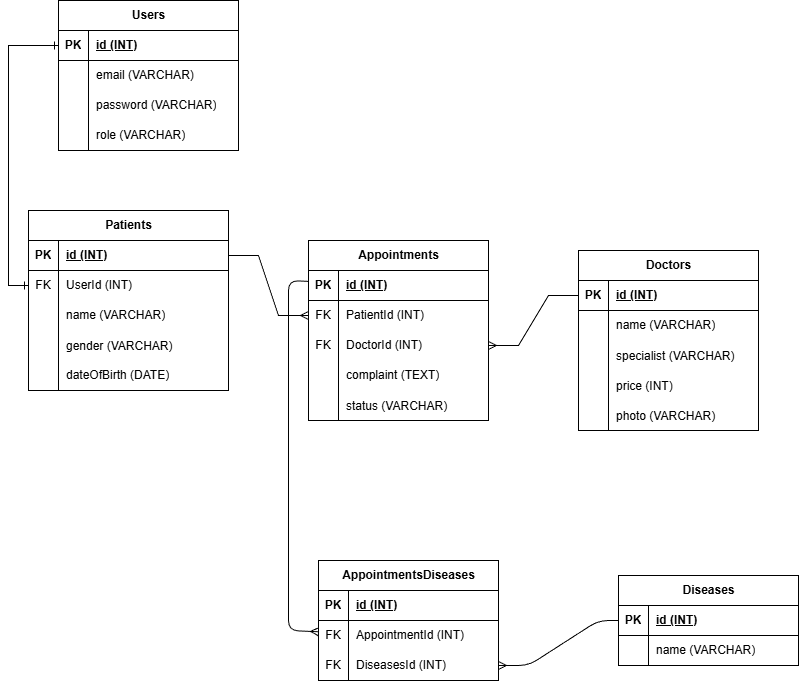

The diagram above was exported from draw.io. Its source (the exported page's mxGraphModel, read from the mxfile embedded in the PNG):
<mxGraphModel dx="1094" dy="877" grid="1" gridSize="10" guides="1" tooltips="1" connect="1" arrows="1" fold="1" page="1" pageScale="1" pageWidth="850" pageHeight="1100" math="0" shadow="0">
  <root>
    <mxCell id="0" />
    <mxCell id="1" parent="0" />
    <mxCell id="2" value="Patients" style="shape=table;startSize=30;container=1;collapsible=1;childLayout=tableLayout;fixedRows=1;rowLines=0;fontStyle=1;align=center;resizeLast=1;html=1;" parent="1" vertex="1">
      <mxGeometry x="50" y="220" width="200" height="180" as="geometry" />
    </mxCell>
    <mxCell id="3" value="" style="shape=tableRow;horizontal=0;startSize=0;swimlaneHead=0;swimlaneBody=0;fillColor=none;collapsible=0;dropTarget=0;points=[[0,0.5],[1,0.5]];portConstraint=eastwest;top=0;left=0;right=0;bottom=1;" parent="2" vertex="1">
      <mxGeometry y="30" width="200" height="30" as="geometry" />
    </mxCell>
    <mxCell id="4" value="PK" style="shape=partialRectangle;connectable=0;fillColor=none;top=0;left=0;bottom=0;right=0;fontStyle=1;overflow=hidden;whiteSpace=wrap;html=1;" parent="3" vertex="1">
      <mxGeometry width="30" height="30" as="geometry">
        <mxRectangle width="30" height="30" as="alternateBounds" />
      </mxGeometry>
    </mxCell>
    <mxCell id="5" value="id (INT)" style="shape=partialRectangle;connectable=0;fillColor=none;top=0;left=0;bottom=0;right=0;align=left;spacingLeft=6;fontStyle=5;overflow=hidden;whiteSpace=wrap;html=1;" parent="3" vertex="1">
      <mxGeometry x="30" width="170" height="30" as="geometry">
        <mxRectangle width="170" height="30" as="alternateBounds" />
      </mxGeometry>
    </mxCell>
    <mxCell id="6" value="" style="shape=tableRow;horizontal=0;startSize=0;swimlaneHead=0;swimlaneBody=0;fillColor=none;collapsible=0;dropTarget=0;points=[[0,0.5],[1,0.5]];portConstraint=eastwest;top=0;left=0;right=0;bottom=0;" parent="2" vertex="1">
      <mxGeometry y="60" width="200" height="30" as="geometry" />
    </mxCell>
    <mxCell id="7" value="FK" style="shape=partialRectangle;connectable=0;fillColor=none;top=0;left=0;bottom=0;right=0;fontStyle=0;overflow=hidden;whiteSpace=wrap;html=1;" parent="6" vertex="1">
      <mxGeometry width="30" height="30" as="geometry">
        <mxRectangle width="30" height="30" as="alternateBounds" />
      </mxGeometry>
    </mxCell>
    <mxCell id="8" value="UserId (INT)" style="shape=partialRectangle;connectable=0;fillColor=none;top=0;left=0;bottom=0;right=0;align=left;spacingLeft=6;fontStyle=0;overflow=hidden;whiteSpace=wrap;html=1;" parent="6" vertex="1">
      <mxGeometry x="30" width="170" height="30" as="geometry">
        <mxRectangle width="170" height="30" as="alternateBounds" />
      </mxGeometry>
    </mxCell>
    <mxCell id="9" value="" style="shape=tableRow;horizontal=0;startSize=0;swimlaneHead=0;swimlaneBody=0;fillColor=none;collapsible=0;dropTarget=0;points=[[0,0.5],[1,0.5]];portConstraint=eastwest;top=0;left=0;right=0;bottom=0;" parent="2" vertex="1">
      <mxGeometry y="90" width="200" height="30" as="geometry" />
    </mxCell>
    <mxCell id="10" value="" style="shape=partialRectangle;connectable=0;fillColor=none;top=0;left=0;bottom=0;right=0;editable=1;overflow=hidden;whiteSpace=wrap;html=1;" parent="9" vertex="1">
      <mxGeometry width="30" height="30" as="geometry">
        <mxRectangle width="30" height="30" as="alternateBounds" />
      </mxGeometry>
    </mxCell>
    <mxCell id="11" value="name (VARCHAR)" style="shape=partialRectangle;connectable=0;fillColor=none;top=0;left=0;bottom=0;right=0;align=left;spacingLeft=6;overflow=hidden;whiteSpace=wrap;html=1;" parent="9" vertex="1">
      <mxGeometry x="30" width="170" height="30" as="geometry">
        <mxRectangle width="170" height="30" as="alternateBounds" />
      </mxGeometry>
    </mxCell>
    <mxCell id="15" value="" style="shape=tableRow;horizontal=0;startSize=0;swimlaneHead=0;swimlaneBody=0;fillColor=none;collapsible=0;dropTarget=0;points=[[0,0.5],[1,0.5]];portConstraint=eastwest;top=0;left=0;right=0;bottom=0;" parent="2" vertex="1">
      <mxGeometry y="120" width="200" height="30" as="geometry" />
    </mxCell>
    <mxCell id="16" value="" style="shape=partialRectangle;connectable=0;fillColor=none;top=0;left=0;bottom=0;right=0;editable=1;overflow=hidden;" parent="15" vertex="1">
      <mxGeometry width="30" height="30" as="geometry">
        <mxRectangle width="30" height="30" as="alternateBounds" />
      </mxGeometry>
    </mxCell>
    <mxCell id="17" value="gender (VARCHAR)" style="shape=partialRectangle;connectable=0;fillColor=none;top=0;left=0;bottom=0;right=0;align=left;spacingLeft=6;overflow=hidden;" parent="15" vertex="1">
      <mxGeometry x="30" width="170" height="30" as="geometry">
        <mxRectangle width="170" height="30" as="alternateBounds" />
      </mxGeometry>
    </mxCell>
    <mxCell id="12" value="" style="shape=tableRow;horizontal=0;startSize=0;swimlaneHead=0;swimlaneBody=0;fillColor=none;collapsible=0;dropTarget=0;points=[[0,0.5],[1,0.5]];portConstraint=eastwest;top=0;left=0;right=0;bottom=0;" parent="2" vertex="1">
      <mxGeometry y="150" width="200" height="30" as="geometry" />
    </mxCell>
    <mxCell id="13" value="" style="shape=partialRectangle;connectable=0;fillColor=none;top=0;left=0;bottom=0;right=0;editable=1;overflow=hidden;whiteSpace=wrap;html=1;" parent="12" vertex="1">
      <mxGeometry width="30" height="30" as="geometry">
        <mxRectangle width="30" height="30" as="alternateBounds" />
      </mxGeometry>
    </mxCell>
    <mxCell id="14" value="dateOfBirth (DATE)" style="shape=partialRectangle;connectable=0;fillColor=none;top=0;left=0;bottom=0;right=0;align=left;spacingLeft=6;overflow=hidden;whiteSpace=wrap;html=1;" parent="12" vertex="1">
      <mxGeometry x="30" width="170" height="30" as="geometry">
        <mxRectangle width="170" height="30" as="alternateBounds" />
      </mxGeometry>
    </mxCell>
    <mxCell id="18" value="Doctors" style="shape=table;startSize=30;container=1;collapsible=1;childLayout=tableLayout;fixedRows=1;rowLines=0;fontStyle=1;align=center;resizeLast=1;html=1;" parent="1" vertex="1">
      <mxGeometry x="600" y="260" width="180" height="180" as="geometry" />
    </mxCell>
    <mxCell id="19" value="" style="shape=tableRow;horizontal=0;startSize=0;swimlaneHead=0;swimlaneBody=0;fillColor=none;collapsible=0;dropTarget=0;points=[[0,0.5],[1,0.5]];portConstraint=eastwest;top=0;left=0;right=0;bottom=1;" parent="18" vertex="1">
      <mxGeometry y="30" width="180" height="30" as="geometry" />
    </mxCell>
    <mxCell id="20" value="PK" style="shape=partialRectangle;connectable=0;fillColor=none;top=0;left=0;bottom=0;right=0;fontStyle=1;overflow=hidden;whiteSpace=wrap;html=1;" parent="19" vertex="1">
      <mxGeometry width="30" height="30" as="geometry">
        <mxRectangle width="30" height="30" as="alternateBounds" />
      </mxGeometry>
    </mxCell>
    <mxCell id="21" value="id (INT)" style="shape=partialRectangle;connectable=0;fillColor=none;top=0;left=0;bottom=0;right=0;align=left;spacingLeft=6;fontStyle=5;overflow=hidden;whiteSpace=wrap;html=1;" parent="19" vertex="1">
      <mxGeometry x="30" width="150" height="30" as="geometry">
        <mxRectangle width="150" height="30" as="alternateBounds" />
      </mxGeometry>
    </mxCell>
    <mxCell id="25" value="" style="shape=tableRow;horizontal=0;startSize=0;swimlaneHead=0;swimlaneBody=0;fillColor=none;collapsible=0;dropTarget=0;points=[[0,0.5],[1,0.5]];portConstraint=eastwest;top=0;left=0;right=0;bottom=0;" parent="18" vertex="1">
      <mxGeometry y="60" width="180" height="30" as="geometry" />
    </mxCell>
    <mxCell id="26" value="" style="shape=partialRectangle;connectable=0;fillColor=none;top=0;left=0;bottom=0;right=0;editable=1;overflow=hidden;whiteSpace=wrap;html=1;" parent="25" vertex="1">
      <mxGeometry width="30" height="30" as="geometry">
        <mxRectangle width="30" height="30" as="alternateBounds" />
      </mxGeometry>
    </mxCell>
    <mxCell id="27" value="name (VARCHAR)" style="shape=partialRectangle;connectable=0;fillColor=none;top=0;left=0;bottom=0;right=0;align=left;spacingLeft=6;overflow=hidden;whiteSpace=wrap;html=1;" parent="25" vertex="1">
      <mxGeometry x="30" width="150" height="30" as="geometry">
        <mxRectangle width="150" height="30" as="alternateBounds" />
      </mxGeometry>
    </mxCell>
    <mxCell id="34" value="" style="shape=tableRow;horizontal=0;startSize=0;swimlaneHead=0;swimlaneBody=0;fillColor=none;collapsible=0;dropTarget=0;points=[[0,0.5],[1,0.5]];portConstraint=eastwest;top=0;left=0;right=0;bottom=0;" parent="18" vertex="1">
      <mxGeometry y="90" width="180" height="30" as="geometry" />
    </mxCell>
    <mxCell id="35" value="" style="shape=partialRectangle;connectable=0;fillColor=none;top=0;left=0;bottom=0;right=0;editable=1;overflow=hidden;" parent="34" vertex="1">
      <mxGeometry width="30" height="30" as="geometry">
        <mxRectangle width="30" height="30" as="alternateBounds" />
      </mxGeometry>
    </mxCell>
    <mxCell id="36" value="specialist (VARCHAR)" style="shape=partialRectangle;connectable=0;fillColor=none;top=0;left=0;bottom=0;right=0;align=left;spacingLeft=6;overflow=hidden;" parent="34" vertex="1">
      <mxGeometry x="30" width="150" height="30" as="geometry">
        <mxRectangle width="150" height="30" as="alternateBounds" />
      </mxGeometry>
    </mxCell>
    <mxCell id="120" value="" style="shape=tableRow;horizontal=0;startSize=0;swimlaneHead=0;swimlaneBody=0;fillColor=none;collapsible=0;dropTarget=0;points=[[0,0.5],[1,0.5]];portConstraint=eastwest;top=0;left=0;right=0;bottom=0;" vertex="1" parent="18">
      <mxGeometry y="120" width="180" height="30" as="geometry" />
    </mxCell>
    <mxCell id="121" value="" style="shape=partialRectangle;connectable=0;fillColor=none;top=0;left=0;bottom=0;right=0;editable=1;overflow=hidden;" vertex="1" parent="120">
      <mxGeometry width="30" height="30" as="geometry">
        <mxRectangle width="30" height="30" as="alternateBounds" />
      </mxGeometry>
    </mxCell>
    <mxCell id="122" value="price (INT)" style="shape=partialRectangle;connectable=0;fillColor=none;top=0;left=0;bottom=0;right=0;align=left;spacingLeft=6;overflow=hidden;" vertex="1" parent="120">
      <mxGeometry x="30" width="150" height="30" as="geometry">
        <mxRectangle width="150" height="30" as="alternateBounds" />
      </mxGeometry>
    </mxCell>
    <mxCell id="123" value="" style="shape=tableRow;horizontal=0;startSize=0;swimlaneHead=0;swimlaneBody=0;fillColor=none;collapsible=0;dropTarget=0;points=[[0,0.5],[1,0.5]];portConstraint=eastwest;top=0;left=0;right=0;bottom=0;" vertex="1" parent="18">
      <mxGeometry y="150" width="180" height="30" as="geometry" />
    </mxCell>
    <mxCell id="124" value="" style="shape=partialRectangle;connectable=0;fillColor=none;top=0;left=0;bottom=0;right=0;editable=1;overflow=hidden;" vertex="1" parent="123">
      <mxGeometry width="30" height="30" as="geometry">
        <mxRectangle width="30" height="30" as="alternateBounds" />
      </mxGeometry>
    </mxCell>
    <mxCell id="125" value="photo (VARCHAR)" style="shape=partialRectangle;connectable=0;fillColor=none;top=0;left=0;bottom=0;right=0;align=left;spacingLeft=6;overflow=hidden;" vertex="1" parent="123">
      <mxGeometry x="30" width="150" height="30" as="geometry">
        <mxRectangle width="150" height="30" as="alternateBounds" />
      </mxGeometry>
    </mxCell>
    <mxCell id="46" value="Diseases" style="shape=table;startSize=30;container=1;collapsible=1;childLayout=tableLayout;fixedRows=1;rowLines=0;fontStyle=1;align=center;resizeLast=1;html=1;" parent="1" vertex="1">
      <mxGeometry x="640" y="585" width="180" height="90" as="geometry" />
    </mxCell>
    <mxCell id="47" value="" style="shape=tableRow;horizontal=0;startSize=0;swimlaneHead=0;swimlaneBody=0;fillColor=none;collapsible=0;dropTarget=0;points=[[0,0.5],[1,0.5]];portConstraint=eastwest;top=0;left=0;right=0;bottom=1;" parent="46" vertex="1">
      <mxGeometry y="30" width="180" height="30" as="geometry" />
    </mxCell>
    <mxCell id="48" value="PK" style="shape=partialRectangle;connectable=0;fillColor=none;top=0;left=0;bottom=0;right=0;fontStyle=1;overflow=hidden;whiteSpace=wrap;html=1;" parent="47" vertex="1">
      <mxGeometry width="30" height="30" as="geometry">
        <mxRectangle width="30" height="30" as="alternateBounds" />
      </mxGeometry>
    </mxCell>
    <mxCell id="49" value="id (INT)" style="shape=partialRectangle;connectable=0;fillColor=none;top=0;left=0;bottom=0;right=0;align=left;spacingLeft=6;fontStyle=5;overflow=hidden;whiteSpace=wrap;html=1;" parent="47" vertex="1">
      <mxGeometry x="30" width="150" height="30" as="geometry">
        <mxRectangle width="150" height="30" as="alternateBounds" />
      </mxGeometry>
    </mxCell>
    <mxCell id="50" value="" style="shape=tableRow;horizontal=0;startSize=0;swimlaneHead=0;swimlaneBody=0;fillColor=none;collapsible=0;dropTarget=0;points=[[0,0.5],[1,0.5]];portConstraint=eastwest;top=0;left=0;right=0;bottom=0;" parent="46" vertex="1">
      <mxGeometry y="60" width="180" height="30" as="geometry" />
    </mxCell>
    <mxCell id="51" value="" style="shape=partialRectangle;connectable=0;fillColor=none;top=0;left=0;bottom=0;right=0;editable=1;overflow=hidden;whiteSpace=wrap;html=1;" parent="50" vertex="1">
      <mxGeometry width="30" height="30" as="geometry">
        <mxRectangle width="30" height="30" as="alternateBounds" />
      </mxGeometry>
    </mxCell>
    <mxCell id="52" value="name (VARCHAR)" style="shape=partialRectangle;connectable=0;fillColor=none;top=0;left=0;bottom=0;right=0;align=left;spacingLeft=6;overflow=hidden;whiteSpace=wrap;html=1;" parent="50" vertex="1">
      <mxGeometry x="30" width="150" height="30" as="geometry">
        <mxRectangle width="150" height="30" as="alternateBounds" />
      </mxGeometry>
    </mxCell>
    <mxCell id="56" value="Appointments" style="shape=table;startSize=30;container=1;collapsible=1;childLayout=tableLayout;fixedRows=1;rowLines=0;fontStyle=1;align=center;resizeLast=1;html=1;" parent="1" vertex="1">
      <mxGeometry x="330" y="250" width="180" height="180" as="geometry" />
    </mxCell>
    <mxCell id="57" value="" style="shape=tableRow;horizontal=0;startSize=0;swimlaneHead=0;swimlaneBody=0;fillColor=none;collapsible=0;dropTarget=0;points=[[0,0.5],[1,0.5]];portConstraint=eastwest;top=0;left=0;right=0;bottom=1;" parent="56" vertex="1">
      <mxGeometry y="30" width="180" height="30" as="geometry" />
    </mxCell>
    <mxCell id="58" value="PK" style="shape=partialRectangle;connectable=0;fillColor=none;top=0;left=0;bottom=0;right=0;fontStyle=1;overflow=hidden;whiteSpace=wrap;html=1;" parent="57" vertex="1">
      <mxGeometry width="30" height="30" as="geometry">
        <mxRectangle width="30" height="30" as="alternateBounds" />
      </mxGeometry>
    </mxCell>
    <mxCell id="59" value="id (INT)" style="shape=partialRectangle;connectable=0;fillColor=none;top=0;left=0;bottom=0;right=0;align=left;spacingLeft=6;fontStyle=5;overflow=hidden;whiteSpace=wrap;html=1;" parent="57" vertex="1">
      <mxGeometry x="30" width="150" height="30" as="geometry">
        <mxRectangle width="150" height="30" as="alternateBounds" />
      </mxGeometry>
    </mxCell>
    <mxCell id="60" value="" style="shape=tableRow;horizontal=0;startSize=0;swimlaneHead=0;swimlaneBody=0;fillColor=none;collapsible=0;dropTarget=0;points=[[0,0.5],[1,0.5]];portConstraint=eastwest;top=0;left=0;right=0;bottom=0;" parent="56" vertex="1">
      <mxGeometry y="60" width="180" height="30" as="geometry" />
    </mxCell>
    <mxCell id="61" value="FK" style="shape=partialRectangle;connectable=0;fillColor=none;top=0;left=0;bottom=0;right=0;fontStyle=0;overflow=hidden;whiteSpace=wrap;html=1;" parent="60" vertex="1">
      <mxGeometry width="30" height="30" as="geometry">
        <mxRectangle width="30" height="30" as="alternateBounds" />
      </mxGeometry>
    </mxCell>
    <mxCell id="62" value="PatientId (INT)" style="shape=partialRectangle;connectable=0;fillColor=none;top=0;left=0;bottom=0;right=0;align=left;spacingLeft=6;fontStyle=0;overflow=hidden;whiteSpace=wrap;html=1;" parent="60" vertex="1">
      <mxGeometry x="30" width="150" height="30" as="geometry">
        <mxRectangle width="150" height="30" as="alternateBounds" />
      </mxGeometry>
    </mxCell>
    <mxCell id="63" value="" style="shape=tableRow;horizontal=0;startSize=0;swimlaneHead=0;swimlaneBody=0;fillColor=none;collapsible=0;dropTarget=0;points=[[0,0.5],[1,0.5]];portConstraint=eastwest;top=0;left=0;right=0;bottom=0;" parent="56" vertex="1">
      <mxGeometry y="90" width="180" height="30" as="geometry" />
    </mxCell>
    <mxCell id="64" value="FK" style="shape=partialRectangle;connectable=0;fillColor=none;top=0;left=0;bottom=0;right=0;fontStyle=0;overflow=hidden;whiteSpace=wrap;html=1;" parent="63" vertex="1">
      <mxGeometry width="30" height="30" as="geometry">
        <mxRectangle width="30" height="30" as="alternateBounds" />
      </mxGeometry>
    </mxCell>
    <mxCell id="65" value="DoctorId (INT)" style="shape=partialRectangle;connectable=0;fillColor=none;top=0;left=0;bottom=0;right=0;align=left;spacingLeft=6;fontStyle=0;overflow=hidden;whiteSpace=wrap;html=1;" parent="63" vertex="1">
      <mxGeometry x="30" width="150" height="30" as="geometry">
        <mxRectangle width="150" height="30" as="alternateBounds" />
      </mxGeometry>
    </mxCell>
    <mxCell id="69" value="" style="shape=tableRow;horizontal=0;startSize=0;swimlaneHead=0;swimlaneBody=0;fillColor=none;collapsible=0;dropTarget=0;points=[[0,0.5],[1,0.5]];portConstraint=eastwest;top=0;left=0;right=0;bottom=0;" parent="56" vertex="1">
      <mxGeometry y="120" width="180" height="30" as="geometry" />
    </mxCell>
    <mxCell id="70" value="" style="shape=partialRectangle;connectable=0;fillColor=none;top=0;left=0;bottom=0;right=0;editable=1;overflow=hidden;whiteSpace=wrap;html=1;" parent="69" vertex="1">
      <mxGeometry width="30" height="30" as="geometry">
        <mxRectangle width="30" height="30" as="alternateBounds" />
      </mxGeometry>
    </mxCell>
    <mxCell id="71" value="complaint (TEXT)" style="shape=partialRectangle;connectable=0;fillColor=none;top=0;left=0;bottom=0;right=0;align=left;spacingLeft=6;overflow=hidden;whiteSpace=wrap;html=1;" parent="69" vertex="1">
      <mxGeometry x="30" width="150" height="30" as="geometry">
        <mxRectangle width="150" height="30" as="alternateBounds" />
      </mxGeometry>
    </mxCell>
    <mxCell id="72" value="" style="shape=tableRow;horizontal=0;startSize=0;swimlaneHead=0;swimlaneBody=0;fillColor=none;collapsible=0;dropTarget=0;points=[[0,0.5],[1,0.5]];portConstraint=eastwest;top=0;left=0;right=0;bottom=0;" parent="56" vertex="1">
      <mxGeometry y="150" width="180" height="30" as="geometry" />
    </mxCell>
    <mxCell id="73" value="" style="shape=partialRectangle;connectable=0;fillColor=none;top=0;left=0;bottom=0;right=0;editable=1;overflow=hidden;" parent="72" vertex="1">
      <mxGeometry width="30" height="30" as="geometry">
        <mxRectangle width="30" height="30" as="alternateBounds" />
      </mxGeometry>
    </mxCell>
    <mxCell id="74" value="status (VARCHAR)" style="shape=partialRectangle;connectable=0;fillColor=none;top=0;left=0;bottom=0;right=0;align=left;spacingLeft=6;overflow=hidden;" parent="72" vertex="1">
      <mxGeometry x="30" width="150" height="30" as="geometry">
        <mxRectangle width="150" height="30" as="alternateBounds" />
      </mxGeometry>
    </mxCell>
    <mxCell id="78" style="edgeStyle=entityRelationEdgeStyle;rounded=0;orthogonalLoop=1;jettySize=auto;html=1;endArrow=ERmany;endFill=0;" parent="1" source="3" target="60" edge="1">
      <mxGeometry relative="1" as="geometry" />
    </mxCell>
    <mxCell id="79" style="edgeStyle=entityRelationEdgeStyle;rounded=0;orthogonalLoop=1;jettySize=auto;html=1;endArrow=ERmany;endFill=0;" parent="1" source="19" target="63" edge="1">
      <mxGeometry relative="1" as="geometry" />
    </mxCell>
    <mxCell id="80" value="Users" style="shape=table;startSize=30;container=1;collapsible=1;childLayout=tableLayout;fixedRows=1;rowLines=0;fontStyle=1;align=center;resizeLast=1;html=1;" parent="1" vertex="1">
      <mxGeometry x="80" y="10" width="180" height="150" as="geometry" />
    </mxCell>
    <mxCell id="81" value="" style="shape=tableRow;horizontal=0;startSize=0;swimlaneHead=0;swimlaneBody=0;fillColor=none;collapsible=0;dropTarget=0;points=[[0,0.5],[1,0.5]];portConstraint=eastwest;top=0;left=0;right=0;bottom=1;" parent="80" vertex="1">
      <mxGeometry y="30" width="180" height="30" as="geometry" />
    </mxCell>
    <mxCell id="82" value="PK" style="shape=partialRectangle;connectable=0;fillColor=none;top=0;left=0;bottom=0;right=0;fontStyle=1;overflow=hidden;whiteSpace=wrap;html=1;" parent="81" vertex="1">
      <mxGeometry width="30" height="30" as="geometry">
        <mxRectangle width="30" height="30" as="alternateBounds" />
      </mxGeometry>
    </mxCell>
    <mxCell id="83" value="id (INT)" style="shape=partialRectangle;connectable=0;fillColor=none;top=0;left=0;bottom=0;right=0;align=left;spacingLeft=6;fontStyle=5;overflow=hidden;whiteSpace=wrap;html=1;" parent="81" vertex="1">
      <mxGeometry x="30" width="150" height="30" as="geometry">
        <mxRectangle width="150" height="30" as="alternateBounds" />
      </mxGeometry>
    </mxCell>
    <mxCell id="84" value="" style="shape=tableRow;horizontal=0;startSize=0;swimlaneHead=0;swimlaneBody=0;fillColor=none;collapsible=0;dropTarget=0;points=[[0,0.5],[1,0.5]];portConstraint=eastwest;top=0;left=0;right=0;bottom=0;" parent="80" vertex="1">
      <mxGeometry y="60" width="180" height="30" as="geometry" />
    </mxCell>
    <mxCell id="85" value="" style="shape=partialRectangle;connectable=0;fillColor=none;top=0;left=0;bottom=0;right=0;editable=1;overflow=hidden;whiteSpace=wrap;html=1;" parent="84" vertex="1">
      <mxGeometry width="30" height="30" as="geometry">
        <mxRectangle width="30" height="30" as="alternateBounds" />
      </mxGeometry>
    </mxCell>
    <mxCell id="86" value="email (VARCHAR)" style="shape=partialRectangle;connectable=0;fillColor=none;top=0;left=0;bottom=0;right=0;align=left;spacingLeft=6;overflow=hidden;whiteSpace=wrap;html=1;" parent="84" vertex="1">
      <mxGeometry x="30" width="150" height="30" as="geometry">
        <mxRectangle width="150" height="30" as="alternateBounds" />
      </mxGeometry>
    </mxCell>
    <mxCell id="87" value="" style="shape=tableRow;horizontal=0;startSize=0;swimlaneHead=0;swimlaneBody=0;fillColor=none;collapsible=0;dropTarget=0;points=[[0,0.5],[1,0.5]];portConstraint=eastwest;top=0;left=0;right=0;bottom=0;" parent="80" vertex="1">
      <mxGeometry y="90" width="180" height="30" as="geometry" />
    </mxCell>
    <mxCell id="88" value="" style="shape=partialRectangle;connectable=0;fillColor=none;top=0;left=0;bottom=0;right=0;editable=1;overflow=hidden;whiteSpace=wrap;html=1;" parent="87" vertex="1">
      <mxGeometry width="30" height="30" as="geometry">
        <mxRectangle width="30" height="30" as="alternateBounds" />
      </mxGeometry>
    </mxCell>
    <mxCell id="89" value="password (VARCHAR)" style="shape=partialRectangle;connectable=0;fillColor=none;top=0;left=0;bottom=0;right=0;align=left;spacingLeft=6;overflow=hidden;whiteSpace=wrap;html=1;" parent="87" vertex="1">
      <mxGeometry x="30" width="150" height="30" as="geometry">
        <mxRectangle width="150" height="30" as="alternateBounds" />
      </mxGeometry>
    </mxCell>
    <mxCell id="90" value="" style="shape=tableRow;horizontal=0;startSize=0;swimlaneHead=0;swimlaneBody=0;fillColor=none;collapsible=0;dropTarget=0;points=[[0,0.5],[1,0.5]];portConstraint=eastwest;top=0;left=0;right=0;bottom=0;" parent="80" vertex="1">
      <mxGeometry y="120" width="180" height="30" as="geometry" />
    </mxCell>
    <mxCell id="91" value="" style="shape=partialRectangle;connectable=0;fillColor=none;top=0;left=0;bottom=0;right=0;editable=1;overflow=hidden;whiteSpace=wrap;html=1;" parent="90" vertex="1">
      <mxGeometry width="30" height="30" as="geometry">
        <mxRectangle width="30" height="30" as="alternateBounds" />
      </mxGeometry>
    </mxCell>
    <mxCell id="92" value="role (VARCHAR)" style="shape=partialRectangle;connectable=0;fillColor=none;top=0;left=0;bottom=0;right=0;align=left;spacingLeft=6;overflow=hidden;whiteSpace=wrap;html=1;" parent="90" vertex="1">
      <mxGeometry x="30" width="150" height="30" as="geometry">
        <mxRectangle width="150" height="30" as="alternateBounds" />
      </mxGeometry>
    </mxCell>
    <mxCell id="93" style="edgeStyle=orthogonalEdgeStyle;rounded=0;orthogonalLoop=1;jettySize=auto;html=1;endArrow=ERone;endFill=0;startArrow=ERone;startFill=0;" parent="1" source="81" target="6" edge="1">
      <mxGeometry relative="1" as="geometry">
        <Array as="points">
          <mxPoint x="30" y="55" />
          <mxPoint x="30" y="295" />
        </Array>
      </mxGeometry>
    </mxCell>
    <mxCell id="99" value="AppointmentsDiseases" style="shape=table;startSize=30;container=1;collapsible=1;childLayout=tableLayout;fixedRows=1;rowLines=0;fontStyle=1;align=center;resizeLast=1;html=1;" parent="1" vertex="1">
      <mxGeometry x="340" y="570" width="180" height="120" as="geometry" />
    </mxCell>
    <mxCell id="100" value="" style="shape=tableRow;horizontal=0;startSize=0;swimlaneHead=0;swimlaneBody=0;fillColor=none;collapsible=0;dropTarget=0;points=[[0,0.5],[1,0.5]];portConstraint=eastwest;top=0;left=0;right=0;bottom=1;" parent="99" vertex="1">
      <mxGeometry y="30" width="180" height="30" as="geometry" />
    </mxCell>
    <mxCell id="101" value="PK" style="shape=partialRectangle;connectable=0;fillColor=none;top=0;left=0;bottom=0;right=0;fontStyle=1;overflow=hidden;whiteSpace=wrap;html=1;" parent="100" vertex="1">
      <mxGeometry width="30" height="30" as="geometry">
        <mxRectangle width="30" height="30" as="alternateBounds" />
      </mxGeometry>
    </mxCell>
    <mxCell id="102" value="id (INT)" style="shape=partialRectangle;connectable=0;fillColor=none;top=0;left=0;bottom=0;right=0;align=left;spacingLeft=6;fontStyle=5;overflow=hidden;whiteSpace=wrap;html=1;" parent="100" vertex="1">
      <mxGeometry x="30" width="150" height="30" as="geometry">
        <mxRectangle width="150" height="30" as="alternateBounds" />
      </mxGeometry>
    </mxCell>
    <mxCell id="112" value="" style="shape=tableRow;horizontal=0;startSize=0;swimlaneHead=0;swimlaneBody=0;fillColor=none;collapsible=0;dropTarget=0;points=[[0,0.5],[1,0.5]];portConstraint=eastwest;top=0;left=0;right=0;bottom=0;" parent="99" vertex="1">
      <mxGeometry y="60" width="180" height="30" as="geometry" />
    </mxCell>
    <mxCell id="113" value="FK" style="shape=partialRectangle;connectable=0;fillColor=none;top=0;left=0;bottom=0;right=0;fontStyle=0;overflow=hidden;whiteSpace=wrap;html=1;" parent="112" vertex="1">
      <mxGeometry width="30" height="30" as="geometry">
        <mxRectangle width="30" height="30" as="alternateBounds" />
      </mxGeometry>
    </mxCell>
    <mxCell id="114" value="AppointmentId (INT)" style="shape=partialRectangle;connectable=0;fillColor=none;top=0;left=0;bottom=0;right=0;align=left;spacingLeft=6;fontStyle=0;overflow=hidden;whiteSpace=wrap;html=1;" parent="112" vertex="1">
      <mxGeometry x="30" width="150" height="30" as="geometry">
        <mxRectangle width="150" height="30" as="alternateBounds" />
      </mxGeometry>
    </mxCell>
    <mxCell id="115" value="" style="shape=tableRow;horizontal=0;startSize=0;swimlaneHead=0;swimlaneBody=0;fillColor=none;collapsible=0;dropTarget=0;points=[[0,0.5],[1,0.5]];portConstraint=eastwest;top=0;left=0;right=0;bottom=0;" parent="99" vertex="1">
      <mxGeometry y="90" width="180" height="30" as="geometry" />
    </mxCell>
    <mxCell id="116" value="FK" style="shape=partialRectangle;connectable=0;fillColor=none;top=0;left=0;bottom=0;right=0;fontStyle=0;overflow=hidden;whiteSpace=wrap;html=1;" parent="115" vertex="1">
      <mxGeometry width="30" height="30" as="geometry">
        <mxRectangle width="30" height="30" as="alternateBounds" />
      </mxGeometry>
    </mxCell>
    <mxCell id="117" value="DiseasesId (INT)" style="shape=partialRectangle;connectable=0;fillColor=none;top=0;left=0;bottom=0;right=0;align=left;spacingLeft=6;fontStyle=0;overflow=hidden;whiteSpace=wrap;html=1;" parent="115" vertex="1">
      <mxGeometry x="30" width="150" height="30" as="geometry">
        <mxRectangle width="150" height="30" as="alternateBounds" />
      </mxGeometry>
    </mxCell>
    <mxCell id="118" style="edgeStyle=none;html=1;endArrow=ERmany;endFill=0;" parent="1" source="57" target="112" edge="1">
      <mxGeometry relative="1" as="geometry">
        <Array as="points">
          <mxPoint x="310" y="290" />
          <mxPoint x="310" y="640" />
        </Array>
      </mxGeometry>
    </mxCell>
    <mxCell id="119" style="edgeStyle=none;html=1;endArrow=ERmany;endFill=0;" parent="1" source="47" target="115" edge="1">
      <mxGeometry relative="1" as="geometry">
        <Array as="points">
          <mxPoint x="620" y="630" />
          <mxPoint x="550" y="675" />
        </Array>
      </mxGeometry>
    </mxCell>
  </root>
</mxGraphModel>